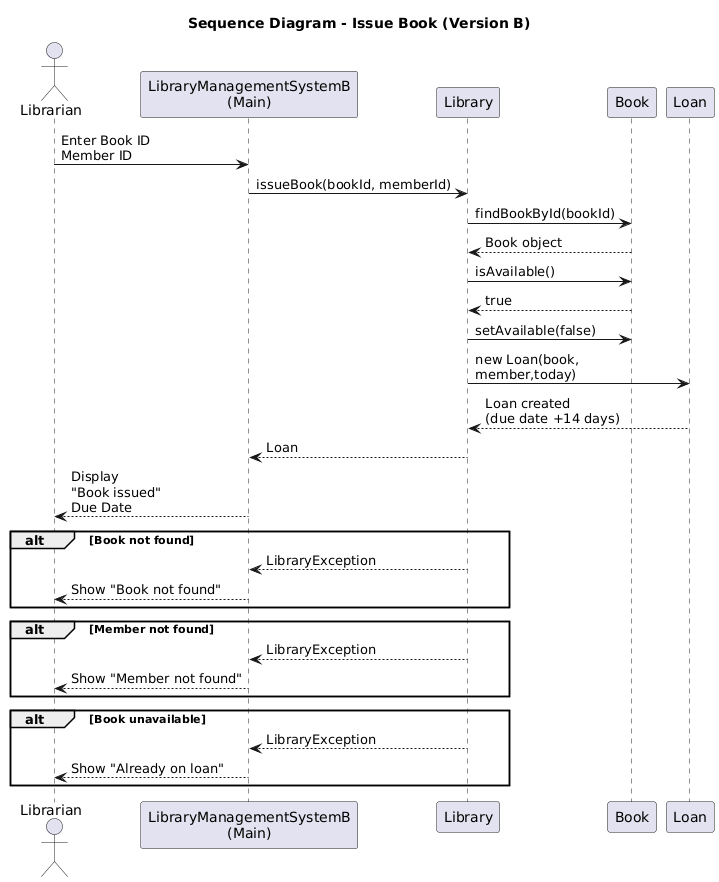

The diagram above was rendered by PlantUML. Its source (embedded in the PNG):
@startuml
title Sequence Diagram - Issue Book (Version B)

actor Librarian

participant "LibraryManagementSystemB\n(Main)" as Main
participant Library
participant Book
participant Loan

Librarian -> Main : Enter Book ID\nMember ID

Main -> Library : issueBook(bookId, memberId)

Library -> Book : findBookById(bookId)
Book --> Library : Book object

Library -> Book : isAvailable()

Book --> Library : true

Library -> Book : setAvailable(false)

Library -> Loan : new Loan(book,\nmember,today)

Loan --> Library : Loan created\n(due date +14 days)

Library --> Main : Loan

Main --> Librarian : Display\n"Book issued"\nDue Date

alt Book not found
    Library --> Main : LibraryException
    Main --> Librarian : Show "Book not found"
end

alt Member not found
    Library --> Main : LibraryException
    Main --> Librarian : Show "Member not found"
end

alt Book unavailable
    Library --> Main : LibraryException
    Main --> Librarian : Show "Already on loan"
end
@enduml